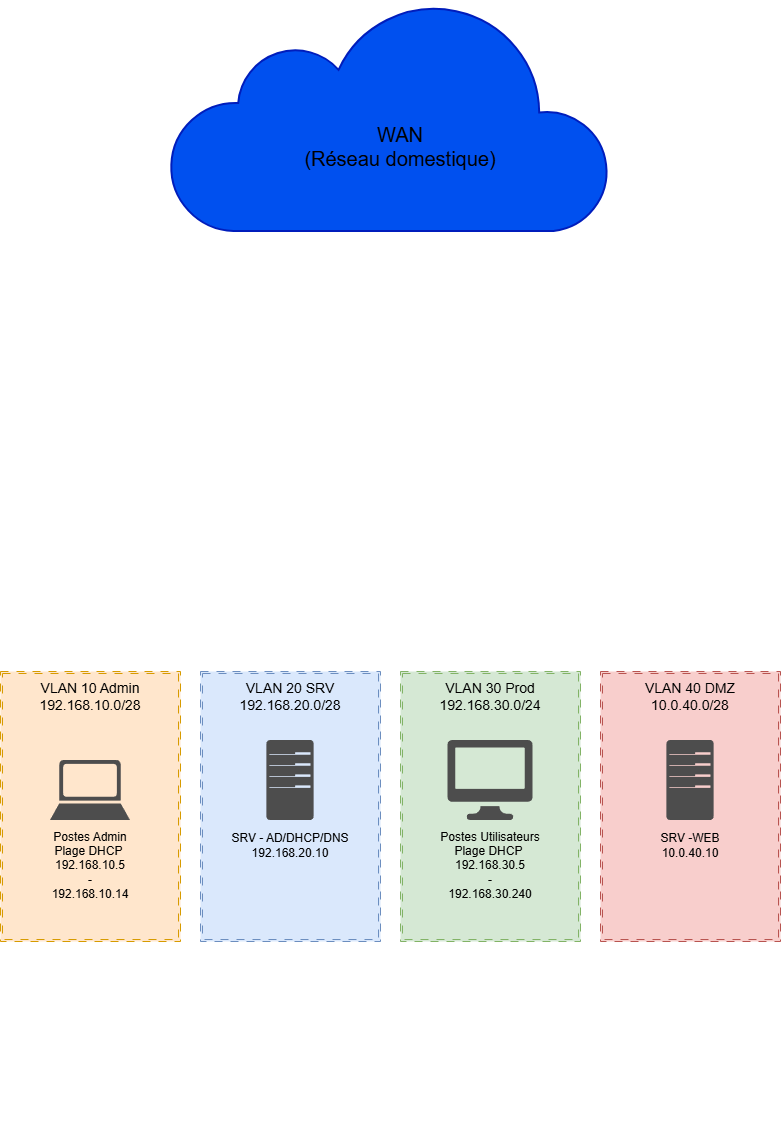

The diagram above was exported from draw.io. Its source (the exported page's mxGraphModel, read from the mxfile embedded in the PNG):
<mxGraphModel dx="1717" dy="878" grid="1" gridSize="10" guides="1" tooltips="1" connect="1" arrows="1" fold="1" page="1" pageScale="1" pageWidth="827" pageHeight="1169" math="0" shadow="0">
  <root>
    <mxCell id="0" />
    <mxCell id="1" parent="0" />
    <mxCell id="AMqm-r86ROFB7x-XMxwS-10" edge="1" parent="1" style="edgeStyle=none;rounded=0;orthogonalLoop=1;jettySize=auto;html=1;exitX=0.5;exitY=0;exitDx=0;exitDy=0;endArrow=none;endFill=0;fontColor=#FFFFFF;strokeColor=#FFFFFF;">
      <mxGeometry relative="1" as="geometry">
        <mxPoint x="410" y="353" as="sourcePoint" />
        <mxPoint x="410" y="260" as="targetPoint" />
      </mxGeometry>
    </mxCell>
    <mxCell id="AMqm-r86ROFB7x-XMxwS-12" parent="1" style="shape=ext;double=1;rounded=0;whiteSpace=wrap;html=1;align=center;verticalAlign=top;fillColor=#ffe6cc;strokeColor=#d79b00;dashed=1;dashPattern=8 8;fontSize=14;fontColor=light-dark(#000000,#000000);" value="VLAN 10 Admin&lt;div&gt;192.168.10.0/28&lt;/div&gt;" vertex="1">
      <mxGeometry height="270" width="180" x="20" y="700" as="geometry" />
    </mxCell>
    <mxCell id="AMqm-r86ROFB7x-XMxwS-19" edge="1" parent="1" style="edgeStyle=none;rounded=0;orthogonalLoop=1;jettySize=auto;html=1;exitX=0.75;exitY=0;exitDx=0;exitDy=0;endArrow=none;endFill=0;entryX=0.214;entryY=0.667;entryDx=0;entryDy=0;entryPerimeter=0;fontColor=#FFFFFF;strokeColor=#FFFFFF;" target="AMqm-r86ROFB7x-XMxwS-50">
      <mxGeometry relative="1" as="geometry">
        <mxPoint x="310" y="699.9999999999998" as="sourcePoint" />
        <mxPoint x="381.5999999999997" y="557.4000000000001" as="targetPoint" />
      </mxGeometry>
    </mxCell>
    <mxCell id="AMqm-r86ROFB7x-XMxwS-13" parent="1" style="shape=ext;double=1;rounded=0;whiteSpace=wrap;html=1;align=center;verticalAlign=top;fillColor=#dae8fc;strokeColor=#6c8ebf;dashed=1;dashPattern=8 8;fontSize=14;fontColor=light-dark(#000000,#000000);" value="VLAN 20 SRV&lt;div&gt;192.168.20.0/28&lt;/div&gt;" vertex="1">
      <mxGeometry height="270" width="180" x="220" y="700" as="geometry" />
    </mxCell>
    <mxCell id="AMqm-r86ROFB7x-XMxwS-14" parent="1" style="shape=ext;double=1;rounded=0;whiteSpace=wrap;html=1;align=center;verticalAlign=top;fillColor=#d5e8d4;strokeColor=#82b366;dashed=1;dashPattern=8 8;fontSize=14;fontColor=light-dark(#000000,#000000);" value="VLAN 30 Prod&lt;div&gt;192.168.30.0/24&lt;/div&gt;" vertex="1">
      <mxGeometry height="270" width="180" x="420" y="700" as="geometry" />
    </mxCell>
    <mxCell id="AMqm-r86ROFB7x-XMxwS-15" parent="1" style="shape=ext;double=1;rounded=0;whiteSpace=wrap;html=1;align=center;verticalAlign=top;fillColor=#f8cecc;strokeColor=#b85450;dashed=1;dashPattern=8 8;fontSize=14;fontColor=light-dark(#000000,#000000);" value="VLAN 40 DMZ&lt;div&gt;10.0.40.0/28&lt;/div&gt;" vertex="1">
      <mxGeometry height="270" width="180" x="620" y="700" as="geometry" />
    </mxCell>
    <mxCell id="AMqm-r86ROFB7x-XMxwS-18" edge="1" parent="1" source="AMqm-r86ROFB7x-XMxwS-12" style="edgeStyle=none;rounded=0;orthogonalLoop=1;jettySize=auto;html=1;entryX=0.031;entryY=0.322;entryDx=0;entryDy=0;entryPerimeter=0;endArrow=none;endFill=0;curved=0;exitX=0.5;exitY=0;exitDx=0;exitDy=0;fontColor=#FFFFFF;strokeColor=#FFFFFF;" target="AMqm-r86ROFB7x-XMxwS-50">
      <mxGeometry relative="1" as="geometry">
        <Array as="points">
          <mxPoint x="110" y="589" />
          <mxPoint x="110" y="529" />
        </Array>
        <mxPoint x="110" y="689" as="sourcePoint" />
        <mxPoint x="370" y="529" as="targetPoint" />
      </mxGeometry>
    </mxCell>
    <mxCell id="AMqm-r86ROFB7x-XMxwS-20" edge="1" parent="1" style="edgeStyle=none;rounded=0;orthogonalLoop=1;jettySize=auto;html=1;exitX=0.25;exitY=0;exitDx=0;exitDy=0;endArrow=none;endFill=0;entryX=0.821;entryY=0.949;entryDx=0;entryDy=0;entryPerimeter=0;fontColor=#FFFFFF;strokeColor=#FFFFFF;" target="AMqm-r86ROFB7x-XMxwS-50">
      <mxGeometry relative="1" as="geometry">
        <mxPoint x="509.56" y="699.9999999999998" as="sourcePoint" />
        <mxPoint x="438.4000000000001" y="557.44" as="targetPoint" />
      </mxGeometry>
    </mxCell>
    <mxCell id="AMqm-r86ROFB7x-XMxwS-21" edge="1" parent="1" source="AMqm-r86ROFB7x-XMxwS-15" style="rounded=0;orthogonalLoop=1;jettySize=auto;html=1;exitX=0.5;exitY=0;exitDx=0;exitDy=0;entryX=0.905;entryY=0.282;entryDx=0;entryDy=0;entryPerimeter=0;endArrow=none;endFill=0;curved=0;fontColor=#FFFFFF;strokeColor=#FFFFFF;" target="AMqm-r86ROFB7x-XMxwS-50">
      <mxGeometry relative="1" as="geometry">
        <Array as="points">
          <mxPoint x="710" y="529" />
        </Array>
        <mxPoint x="710" y="658.9999999999998" as="sourcePoint" />
        <mxPoint x="450" y="529" as="targetPoint" />
      </mxGeometry>
    </mxCell>
    <mxCell id="AMqm-r86ROFB7x-XMxwS-22" parent="1" style="html=1;verticalLabelPosition=bottom;align=center;labelBackgroundColor=#ffffff;verticalAlign=top;strokeWidth=2;strokeColor=#001DBC;shadow=0;dashed=0;shape=mxgraph.ios7.icons.cloud;fillColor=#0050ef;fontColor=#FFFFFF;rounded=0;" value="" vertex="1">
      <mxGeometry height="230" width="440" x="190" y="30" as="geometry" />
    </mxCell>
    <mxCell id="AMqm-r86ROFB7x-XMxwS-23" parent="1" style="text;whiteSpace=wrap;html=1;fontColor=light-dark(#000000,#000000);align=center;verticalAlign=middle;labelBackgroundColor=none;rounded=0;" value="&lt;span style=&quot;font-family: Helvetica; font-size: 20px; font-style: normal; font-variant-ligatures: normal; font-variant-caps: normal; font-weight: 400; letter-spacing: normal; orphans: 2; text-indent: 0px; text-transform: none; widows: 2; word-spacing: 0px; -webkit-text-stroke-width: 0px; white-space: normal; text-decoration-thickness: initial; text-decoration-style: initial; text-decoration-color: initial; float: none; display: inline !important;&quot;&gt;WAN&lt;/span&gt;&lt;div style=&quot;forced-color-adjust: none; font-family: Helvetica; font-size: 20px; font-style: normal; font-variant-ligatures: normal; font-variant-caps: normal; font-weight: 400; letter-spacing: normal; orphans: 2; text-indent: 0px; text-transform: none; widows: 2; word-spacing: 0px; -webkit-text-stroke-width: 0px; white-space: normal; text-decoration-thickness: initial; text-decoration-style: initial; text-decoration-color: initial; box-shadow: none !important;&quot;&gt;(Réseau domestique)&lt;/div&gt;" vertex="1">
      <mxGeometry height="70" width="220" x="310" y="140" as="geometry" />
    </mxCell>
    <mxCell id="AMqm-r86ROFB7x-XMxwS-34" parent="1" style="text;whiteSpace=wrap;rounded=0;fontColor=#FFFFFF;strokeColor=none;" value="192.168.1.0/24" vertex="1">
      <mxGeometry height="40" width="110" x="414" y="260" as="geometry" />
    </mxCell>
    <mxCell id="AMqm-r86ROFB7x-XMxwS-36" parent="1" style="verticalLabelPosition=bottom;html=1;fillColor=#4D4D4D;strokeColor=none;verticalAlign=top;pointerEvents=1;align=center;shape=mxgraph.cisco_safe.technology_icons.icon1;rounded=0;fontColor=light-dark(#000000,#000000);" value="" vertex="1">
      <mxGeometry height="60" width="80" x="70" y="789" as="geometry" />
    </mxCell>
    <mxCell id="AMqm-r86ROFB7x-XMxwS-37" parent="1" style="verticalLabelPosition=bottom;sketch=0;html=1;fillColor=#4D4D4D;strokeColor=none;verticalAlign=top;pointerEvents=1;align=center;shape=mxgraph.cisco_safe.technology_icons.icon7;fontColor=light-dark(#000000,#000000);" value="" vertex="1">
      <mxGeometry height="80" width="47.25" x="286.37" y="769" as="geometry" />
    </mxCell>
    <mxCell id="AMqm-r86ROFB7x-XMxwS-39" parent="1" style="verticalLabelPosition=bottom;sketch=0;html=1;fillColor=#4D4D4D;strokeColor=none;verticalAlign=top;pointerEvents=1;align=center;shape=mxgraph.cisco_safe.technology_icons.icon7;fontColor=light-dark(#000000,#000000);" value="" vertex="1">
      <mxGeometry height="80" width="47.25" x="686.38" y="769" as="geometry" />
    </mxCell>
    <mxCell id="AMqm-r86ROFB7x-XMxwS-40" parent="1" style="verticalLabelPosition=bottom;sketch=0;html=1;fillColor=#4D4D4D;strokeColor=none;verticalAlign=top;pointerEvents=1;align=center;shape=mxgraph.cisco_safe.technology_icons.icon4;fontColor=light-dark(#000000,#000000);" value="" vertex="1">
      <mxGeometry height="80" width="85" x="467.5" y="769" as="geometry" />
    </mxCell>
    <mxCell id="AMqm-r86ROFB7x-XMxwS-41" parent="1" style="verticalLabelPosition=bottom;sketch=0;html=1;fillColor=#FFFFFF;strokeColor=#FFFFFF;verticalAlign=top;pointerEvents=1;align=center;shape=mxgraph.cisco_safe.technology_icons.icon22;fontColor=#FFFFFF;" value="" vertex="1">
      <mxGeometry height="50" width="80" x="370" y="370" as="geometry" />
    </mxCell>
    <mxCell id="AMqm-r86ROFB7x-XMxwS-42" parent="1" style="text;html=1;whiteSpace=wrap;strokeColor=none;fillColor=none;align=center;verticalAlign=middle;rounded=0;fontColor=#FFFFFF;" value="Routeur PfSense" vertex="1">
      <mxGeometry height="30" width="130" x="348" y="346" as="geometry" />
    </mxCell>
    <mxCell id="AMqm-r86ROFB7x-XMxwS-45" parent="1" style="text;html=1;whiteSpace=wrap;strokeColor=none;fillColor=none;align=center;verticalAlign=middle;rounded=0;fontColor=light-dark(#000000,#000000);" value="SRV - AD/DHCP/DNS&lt;div&gt;192.168.20.10&lt;/div&gt;" vertex="1">
      <mxGeometry height="30" width="120" x="250" y="859" as="geometry" />
    </mxCell>
    <mxCell id="AMqm-r86ROFB7x-XMxwS-46" parent="1" style="text;html=1;whiteSpace=wrap;strokeColor=none;fillColor=none;align=center;verticalAlign=middle;rounded=0;fontColor=light-dark(#000000,#000000);" value="Postes Utilisateurs&lt;div&gt;Plage DHCP&amp;nbsp;&lt;/div&gt;&lt;div&gt;192.168.30.5&lt;/div&gt;&lt;div&gt;-&lt;/div&gt;&lt;div&gt;192.168.30.240&lt;/div&gt;" vertex="1">
      <mxGeometry height="30" width="120" x="450" y="879" as="geometry" />
    </mxCell>
    <mxCell id="AMqm-r86ROFB7x-XMxwS-48" parent="1" style="text;html=1;whiteSpace=wrap;strokeColor=none;fillColor=none;align=center;verticalAlign=middle;rounded=0;fontColor=light-dark(#000000,#000000);" value="SRV -WEB&lt;div&gt;&lt;span style=&quot;background-color: transparent;&quot;&gt;10.0.40.10&lt;/span&gt;&lt;/div&gt;" vertex="1">
      <mxGeometry height="30" width="120" x="650.01" y="859" as="geometry" />
    </mxCell>
    <mxCell id="AMqm-r86ROFB7x-XMxwS-49" parent="1" style="whiteSpace=wrap;html=1;dashed=1;dashPattern=12 12;fillColor=none;align=left;verticalAlign=top;fontColor=#FFFFFF;strokeColor=#FFFFFF;" value="&lt;div&gt;&lt;br&gt;&lt;/div&gt;&lt;div&gt;&lt;b&gt;&lt;span style=&quot;white-space: pre;&quot;&gt;&#09;&lt;/span&gt;&lt;font style=&quot;font-size: 14px;&quot;&gt;&lt;u&gt;Firewalling :&lt;/u&gt;&lt;/font&gt;&lt;br&gt;&lt;/b&gt;&lt;/div&gt;&lt;div&gt;&lt;font style=&quot;font-size: 14px;&quot;&gt;&lt;u&gt;&lt;br&gt;&lt;/u&gt;&lt;/font&gt;&lt;/div&gt;&lt;div&gt;&lt;font style=&quot;font-size: 14px;&quot;&gt;&lt;u&gt;&lt;br&gt;&lt;/u&gt;&lt;/font&gt;&lt;/div&gt;&lt;div&gt;&lt;font style=&quot;&quot;&gt;&lt;span style=&quot;font-size: 14px; text-decoration-line: underline; white-space: pre;&quot;&gt;&#09;&lt;/span&gt;&lt;font style=&quot;font-size: 11px;&quot;&gt;- PROD -&amp;gt; SRV : Autorisé (DNS, Auth AD, DHCP Relay)&lt;/font&gt;&lt;/font&gt;&lt;/div&gt;&lt;div&gt;&lt;span style=&quot;white-space: pre;&quot;&gt;&#09;&lt;/span&gt;&lt;/div&gt;&lt;div&gt;&lt;font&gt;&lt;span style=&quot;white-space: pre;&quot;&gt;&#09;&lt;/span&gt;- ADMIN -&amp;gt; ALL : Autorisé (SSH, RDP)&lt;/font&gt;&lt;br&gt;&lt;/div&gt;&lt;div&gt;&lt;font&gt;&lt;br&gt;&lt;/font&gt;&lt;/div&gt;&lt;div&gt;&lt;font&gt;&lt;span style=&quot;white-space: pre;&quot;&gt;&#09;&lt;/span&gt;- DMZ -&amp;gt; LAN : Bloqué&lt;/font&gt;&lt;/div&gt;" vertex="1">
      <mxGeometry height="170" width="330" x="20" y="989" as="geometry" />
    </mxCell>
    <mxCell id="AMqm-r86ROFB7x-XMxwS-50" parent="1" style="verticalLabelPosition=bottom;sketch=0;html=1;fillColor=#FFFFFF;strokeColor=#FFFFFF;verticalAlign=top;pointerEvents=1;align=center;shape=mxgraph.cisco_safe.technology_icons.icon23;fontColor=#FFFFFF;" value="" vertex="1">
      <mxGeometry height="30" width="70" x="375" y="520" as="geometry" />
    </mxCell>
    <mxCell id="AMqm-r86ROFB7x-XMxwS-51" edge="1" parent="1" source="AMqm-r86ROFB7x-XMxwS-41" style="edgeStyle=none;orthogonalLoop=1;jettySize=auto;html=1;endArrow=none;endFill=0;fontColor=#FFFFFF;strokeColor=#FFFFFF;">
      <mxGeometry relative="1" as="geometry">
        <mxPoint x="410" y="490" as="targetPoint" />
      </mxGeometry>
    </mxCell>
    <mxCell id="AMqm-r86ROFB7x-XMxwS-52" parent="1" style="text;html=1;whiteSpace=wrap;strokeColor=none;fillColor=none;align=center;verticalAlign=middle;rounded=0;fontColor=#FFFFFF;" value="SW Hyper-V&lt;span style=&quot;font-family: monospace; font-size: 0px; text-align: start; white-space: nowrap;&quot;&gt;%3CmxGraphModel%3E%3Croot%3E%3CmxCell%20id%3D%220%22%2F%3E%3CmxCell%20id%3D%221%22%20parent%3D%220%22%2F%3E%3CmxCell%20id%3D%222%22%20parent%3D%221%22%20style%3D%22text%3Bhtml%3D1%3BwhiteSpace%3Dwrap%3BstrokeColor%3Dnone%3BfillColor%3Dnone%3Balign%3Dcenter%3BverticalAlign%3Dmiddle%3Brounded%3D0%3B%22%20value%3D%22SW%20PfSense%22%20vertex%3D%221%22%3E%3CmxGeometry%20height%3D%2230%22%20width%3D%2290%22%20x%3D%22365%22%20y%3D%22347%22%20as%3D%22geometry%22%2F%3E%3C%2FmxCell%3E%3C%2Froot%3E%3C%2FmxGraphModel%3EVVgggdfddfdfd&lt;/span&gt;" vertex="1">
      <mxGeometry height="30" width="90" x="365" y="490" as="geometry" />
    </mxCell>
    <mxCell id="AMqm-r86ROFB7x-XMxwS-53" parent="1" style="whiteSpace=wrap;html=1;dashed=1;dashPattern=12 12;fillColor=none;align=left;verticalAlign=top;fontColor=#FFFFFF;strokeColor=#FFFFFF;" value="&lt;div&gt;&lt;br&gt;&lt;/div&gt;&lt;div&gt;&lt;b&gt;&lt;span style=&quot;white-space: pre;&quot;&gt;&#09;&lt;/span&gt;&lt;font style=&quot;font-size: 14px;&quot;&gt;&lt;u&gt;GW VLANs :&lt;/u&gt;&lt;/font&gt;&lt;br&gt;&lt;/b&gt;&lt;/div&gt;&lt;div&gt;&lt;br&gt;&lt;/div&gt;&lt;div&gt;&lt;font style=&quot;&quot;&gt;&lt;span style=&quot;font-size: 14px; text-decoration-line: underline; white-space: pre;&quot;&gt;&#09;&lt;/span&gt;&lt;font style=&quot;font-size: 11px;&quot;&gt;- VLAN Admin : 192.168.10.1&lt;/font&gt;&lt;/font&gt;&lt;/div&gt;&lt;div&gt;&lt;span style=&quot;white-space: pre;&quot;&gt;&#09;&lt;/span&gt;&lt;/div&gt;&lt;div&gt;&lt;font&gt;&lt;span style=&quot;white-space: pre;&quot;&gt;&#09;&lt;/span&gt;-&lt;/font&gt;&lt;span style=&quot;font-size: 11px; background-color: transparent;&quot;&gt;&amp;nbsp;VLAN SRV : 192.168.20.1&lt;/span&gt;&lt;br&gt;&lt;/div&gt;&lt;div&gt;&lt;span style=&quot;font-size: 11px;&quot;&gt;&lt;br&gt;&lt;/span&gt;&lt;/div&gt;&lt;div&gt;&lt;span style=&quot;font-size: 11px;&quot;&gt;&lt;span style=&quot;white-space: pre;&quot;&gt;&#09;&lt;/span&gt;- VLAN Prod : 192.168.30.1&lt;/span&gt;&lt;/div&gt;&lt;div&gt;&lt;span style=&quot;font-size: 11px;&quot;&gt;&lt;br&gt;&lt;/span&gt;&lt;/div&gt;&lt;div&gt;&lt;span style=&quot;font-size: 11px;&quot;&gt;&lt;span style=&quot;white-space: pre;&quot;&gt;&#09;&lt;/span&gt;&lt;/span&gt;&lt;span style=&quot;font-size: 11px; background-color: transparent;&quot;&gt;- VLAN DMZ : 10.0.40.1&lt;/span&gt;&lt;/div&gt;" vertex="1">
      <mxGeometry height="170" width="330" x="470" y="989" as="geometry" />
    </mxCell>
    <mxCell id="QkYb3p7BtRk2GZhtwe9q-1" parent="1" style="text;html=1;whiteSpace=wrap;strokeColor=none;fillColor=none;align=center;verticalAlign=middle;rounded=0;fontColor=light-dark(#000000,#000000);" value="Postes Admin&lt;div&gt;Plage DHCP&amp;nbsp;&lt;/div&gt;&lt;div&gt;192.168.10.5&lt;/div&gt;&lt;div&gt;-&lt;/div&gt;&lt;div&gt;192.168.10.14&lt;/div&gt;" vertex="1">
      <mxGeometry height="30" width="120" x="50" y="879" as="geometry" />
    </mxCell>
    <mxCell id="QkYb3p7BtRk2GZhtwe9q-3" parent="1" style="text;whiteSpace=wrap;rounded=0;fontColor=#FFFFFF;strokeColor=none;" value="192.168.1.137" vertex="1">
      <mxGeometry height="40" width="110" x="320" y="330" as="geometry" />
    </mxCell>
  </root>
</mxGraphModel>